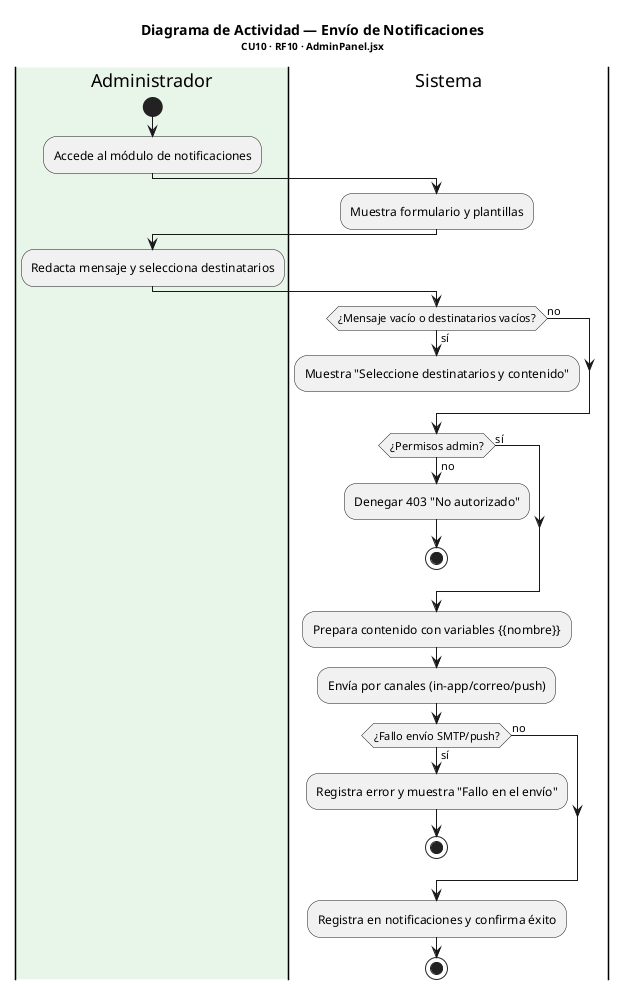

The diagram above was rendered by PlantUML. Its source (embedded in the PNG):
@startuml Actividad_EnvioNotificaciones
title <b>Diagrama de Actividad — Envío de Notificaciones</b>\n<size:10>CU10 · RF10 · AdminPanel.jsx</size>

|#E8F5E9|Administrador|
start
:Accede al módulo de notificaciones;
|Sistema|
:Muestra formulario y plantillas;
|Administrador|
:Redacta mensaje y selecciona destinatarios;
|Sistema|
if (¿Mensaje vacío o destinatarios vacíos?) then (sí)
  :Muestra "Seleccione destinatarios y contenido";
  detach
else (no)
endif
if (¿Permisos admin?) then (no)
  :Denegar 403 "No autorizado";
  stop
else (sí)
endif
:Prepara contenido con variables {{nombre}};
:Envía por canales (in-app/correo/push);
if (¿Fallo envío SMTP/push?) then (sí)
  :Registra error y muestra "Fallo en el envío";
  stop
else (no)
endif
:Registra en notificaciones y confirma éxito;
stop
@enduml